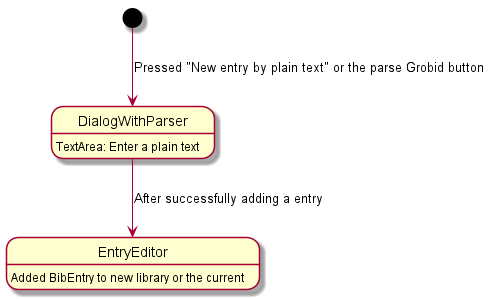

The diagram above was rendered by PlantUML. Its source (embedded in the PNG):
@startuml

[*] --> DialogWithParser : Pressed "New entry by plain text" or the parse Grobid button
DialogWithParser: TextArea: Enter a plain text
DialogWithParser --> EntryEditor : After successfully adding a entry
EntryEditor: Added BibEntry to new library or the current







@enduml